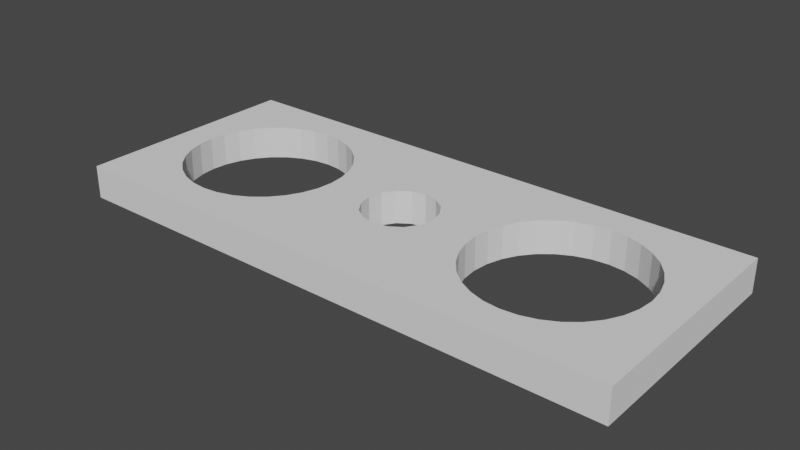 # Source: PowerButtonTest.blend  (saved by Blender 2.90.8; exported with 4.5.12 LTS)
import bpy
from mathutils import Matrix  # noqa: F401  (used for matrix-valued properties, if any)

bpy.ops.wm.read_factory_settings(use_empty=True)
scene = bpy.context.scene
scene.name = 'Scene'

# ---- collections
col_collection = bpy.data.collections.new('Collection'); scene.collection.children.link(col_collection)

# ---- world
world_world = bpy.data.worlds.new('World'); scene.world = world_world
world_world.use_nodes = True; world_world.node_tree.nodes.clear()
_N = world_world.node_tree.nodes; _L = world_world.node_tree.links
n0 = _N.new('ShaderNodeOutputWorld'); n0.name = 'World Output'; n0.location = (300, 300)
n1 = _N.new('ShaderNodeBackground'); n1.name = 'Background'; n1.location = (10, 300)
n1.inputs[0].default_value = (0.05088, 0.05088, 0.05088, 1.0)
_L.new(n1.outputs[0], n0.inputs[0])
n0.is_active_output = True
world_world.color = (0.05088, 0.05088, 0.05088)
world_world.use_sun_shadow = False
world_world.sun_shadow_jitter_overblur = 0.0

# ---- meshes
me_circle = bpy.data.meshes.new('Circle')
me_circle.from_pydata([(0.0, 0.5, 0.0), (-0.09755, 0.4904, 0.0), (-0.1913, 0.4619, 0.0), (-0.2778, 0.4157, 0.0), (-0.3536, 0.3536, 0.0), (-0.4157, 0.2778, 0.0), (-0.4619, 0.1913, 0.0), (-0.4904, 0.09755, 0.0), (-0.5, 3.775e-08, 0.0), (-0.4904, -0.09755, 0.0), (-0.4619, -0.1913, 0.0), (-0.4157, -0.2778, 0.0), (-0.3536, -0.3536, 0.0), (-0.2778, -0.4157, 0.0), (-0.1913, -0.4619, 0.0), (-0.09755, -0.4904, 0.0), (1.629e-07, -0.5, 0.0), (0.09755, -0.4904, 0.0), (0.1913, -0.4619, 0.0), (0.2778, -0.4157, 0.0), (0.3536, -0.3536, 0.0), (0.4157, -0.2778, 0.0), (0.4619, -0.1913, 0.0), (0.4904, -0.09754, 0.0), (0.5, 4.828e-07, 0.0), (0.4904, 0.09755, 0.0), (0.4619, 0.1913, 0.0), (0.4157, 0.2778, 0.0), (0.3536, 0.3536, 0.0), (0.2778, 0.4157, 0.0), (0.1913, 0.4619, 0.0), (0.09754, 0.4904, 0.0), (2.0, 0.5, 0.0), (1.902, 0.4904, 0.0), (1.809, 0.4619, 0.0), (1.722, 0.4157, 0.0), (1.646, 0.3536, 0.0), (1.584, 0.2778, 0.0), (1.538, 0.1913, 0.0), (1.51, 0.09755, 0.0), (1.5, 3.775e-08, 0.0), (1.51, -0.09755, 0.0), (1.538, -0.1913, 0.0), (1.584, -0.2778, 0.0), (1.646, -0.3536, 0.0), (1.722, -0.4157, 0.0), (1.809, -0.4619, 0.0), (1.902, -0.4904, 0.0), (2.0, -0.5, 0.0), (2.098, -0.4904, 0.0), (2.191, -0.4619, 0.0), (2.278, -0.4157, 0.0), (2.354, -0.3536, 0.0), (2.416, -0.2778, 0.0), (2.462, -0.1913, 0.0), (2.49, -0.09754, 0.0), (2.5, 4.828e-07, 0.0), (2.49, 0.09755, 0.0), (2.462, 0.1913, 0.0), (2.416, 0.2778, 0.0), (2.354, 0.3536, 0.0), (2.278, 0.4157, 0.0), (2.191, 0.4619, 0.0), (2.098, 0.4904, 0.0), (1.0, 0.22, 0.0), (0.9158, 0.2033, 0.0), (0.8444, 0.1556, 0.0), (0.7967, 0.08419, 0.0), (0.78, -9.617e-09, 0.0), (0.7967, -0.08419, 0.0), (0.8444, -0.1556, 0.0), (0.9158, -0.2033, 0.0), (1.0, -0.22, 0.0), (1.084, -0.2033, 0.0), (1.156, -0.1556, 0.0), (1.203, -0.08419, 0.0), (1.22, 2.623e-09, 0.0), (1.203, 0.08419, 0.0), (1.156, 0.1556, 0.0), (1.084, 0.2033, 0.0), (-0.7, -0.7, 0.0), (2.7, -0.7, 0.0), (-0.7, 0.7, 0.0), (2.7, 0.7, 0.0), (1.0, 0.7, 0.0), (1.0, -0.7, 0.0), (0.0, 0.5, 0.2), (-0.09755, 0.4904, 0.2), (-0.1913, 0.4619, 0.2), (-0.2778, 0.4157, 0.2), (-0.3536, 0.3536, 0.2), (-0.4157, 0.2778, 0.2), (-0.4619, 0.1913, 0.2), (-0.4904, 0.09755, 0.2), (-0.5, 3.775e-08, 0.2), (-0.4904, -0.09755, 0.2), (-0.4619, -0.1913, 0.2), (-0.4157, -0.2778, 0.2), (-0.3536, -0.3536, 0.2), (-0.2778, -0.4157, 0.2), (-0.1913, -0.4619, 0.2), (-0.09755, -0.4904, 0.2), (1.629e-07, -0.5, 0.2), (0.09755, -0.4904, 0.2), (0.1913, -0.4619, 0.2), (0.2778, -0.4157, 0.2), (0.3536, -0.3536, 0.2), (0.4157, -0.2778, 0.2), (0.4619, -0.1913, 0.2), (0.4904, -0.09754, 0.2), (0.5, 4.828e-07, 0.2), (0.4904, 0.09755, 0.2), (0.4619, 0.1913, 0.2), (0.4157, 0.2778, 0.2), (0.3536, 0.3536, 0.2), (0.2778, 0.4157, 0.2), (0.1913, 0.4619, 0.2), (0.09754, 0.4904, 0.2), (2.0, 0.5, 0.2), (1.902, 0.4904, 0.2), (1.809, 0.4619, 0.2), (1.722, 0.4157, 0.2), (1.646, 0.3536, 0.2), (1.584, 0.2778, 0.2), (1.538, 0.1913, 0.2), (1.51, 0.09755, 0.2), (1.5, 3.775e-08, 0.2), (1.51, -0.09755, 0.2), (1.538, -0.1913, 0.2), (1.584, -0.2778, 0.2), (1.646, -0.3536, 0.2), (1.722, -0.4157, 0.2), (1.809, -0.4619, 0.2), (1.902, -0.4904, 0.2), (2.0, -0.5, 0.2), (2.098, -0.4904, 0.2), (2.191, -0.4619, 0.2), (2.278, -0.4157, 0.2), (2.354, -0.3536, 0.2), (2.416, -0.2778, 0.2), (2.462, -0.1913, 0.2), (2.49, -0.09754, 0.2), (2.5, 4.828e-07, 0.2), (2.49, 0.09755, 0.2), (2.462, 0.1913, 0.2), (2.416, 0.2778, 0.2), (2.354, 0.3536, 0.2), (2.278, 0.4157, 0.2), (2.191, 0.4619, 0.2), (2.098, 0.4904, 0.2), (1.0, 0.22, 0.2), (0.9158, 0.2033, 0.2), (0.8444, 0.1556, 0.2), (0.7967, 0.08419, 0.2), (0.78, -9.617e-09, 0.2), (0.7967, -0.08419, 0.2), (0.8444, -0.1556, 0.2), (0.9158, -0.2033, 0.2), (1.0, -0.22, 0.2), (1.084, -0.2033, 0.2), (1.156, -0.1556, 0.2), (1.203, -0.08419, 0.2), (1.22, 2.623e-09, 0.2), (1.203, 0.08419, 0.2), (1.156, 0.1556, 0.2), (1.084, 0.2033, 0.2), (-0.7, -0.7, 0.2), (2.7, -0.7, 0.2), (-0.7, 0.7, 0.2), (2.7, 0.7, 0.2), (1.0, 0.7, 0.2), (1.0, -0.7, 0.2)], [], [(1, 2, 3, 4, 5, 6, 7, 8, 82, 0), (9, 10, 11, 12, 13, 14, 15, 16, 80, 8), (49, 50, 51, 52, 53, 54, 55, 56, 81, 48), (57, 58, 59, 60, 61, 62, 63, 32, 83, 56), (83, 81, 56), (80, 82, 8), (64, 65, 66, 67, 68, 69, 70, 71, 72, 21, 22, 23, 24, 25, 26, 27), (72, 73, 74, 75, 76, 77, 78, 79, 64, 37, 38, 39, 40, 41, 42, 43), (17, 18, 19, 20, 21, 72, 85, 16), (16, 85, 80), (43, 44, 45, 46, 47, 48, 81, 85, 72), (27, 28, 29, 30, 31, 0, 84, 64), (82, 84, 0), (32, 84, 83), (33, 34, 35, 36, 37, 64, 84, 32), (87, 86, 168, 94, 93, 92, 91, 90, 89, 88), (95, 94, 166, 102, 101, 100, 99, 98, 97, 96), (135, 134, 167, 142, 141, 140, 139, 138, 137, 136), (143, 142, 169, 118, 149, 148, 147, 146, 145, 144), (169, 142, 167), (166, 94, 168), (150, 113, 112, 111, 110, 109, 108, 107, 158, 157, 156, 155, 154, 153, 152, 151), (158, 129, 128, 127, 126, 125, 124, 123, 150, 165, 164, 163, 162, 161, 160, 159), (103, 102, 171, 158, 107, 106, 105, 104), (102, 166, 171), (129, 158, 171, 167, 134, 133, 132, 131, 130), (113, 150, 170, 86, 117, 116, 115, 114), (168, 86, 170), (118, 169, 170), (119, 118, 170, 150, 123, 122, 121, 120), (76, 162, 163, 77), (50, 136, 137, 51), (24, 110, 111, 25), (77, 163, 164, 78), (51, 137, 138, 52), (25, 111, 112, 26), (78, 164, 165, 79), (52, 138, 139, 53), (26, 112, 113, 27), (0, 86, 87, 1), (79, 165, 150, 64), (53, 139, 140, 54), (27, 113, 114, 28), (1, 87, 88, 2), (80, 166, 168, 82), (54, 140, 141, 55), (28, 114, 115, 29), (2, 88, 89, 3), (81, 167, 171, 85), (55, 141, 142, 56), (29, 115, 116, 30), (3, 89, 90, 4), (83, 169, 167, 81), (56, 142, 143, 57), (30, 116, 117, 31), (4, 90, 91, 5), (82, 168, 170, 84), (57, 143, 144, 58), (31, 117, 86, 0), (5, 91, 92, 6), (58, 144, 145, 59), (32, 118, 119, 33), (6, 92, 93, 7), (59, 145, 146, 60), (33, 119, 120, 34), (7, 93, 94, 8), (60, 146, 147, 61), (34, 120, 121, 35), (8, 94, 95, 9), (61, 147, 148, 62), (35, 121, 122, 36), (9, 95, 96, 10), (62, 148, 149, 63), (36, 122, 123, 37), (10, 96, 97, 11), (63, 149, 118, 32), (37, 123, 124, 38), (11, 97, 98, 12), (64, 150, 151, 65), (38, 124, 125, 39), (12, 98, 99, 13), (65, 151, 152, 66), (39, 125, 126, 40), (13, 99, 100, 14), (66, 152, 153, 67), (40, 126, 127, 41), (14, 100, 101, 15), (67, 153, 154, 68), (41, 127, 128, 42), (15, 101, 102, 16), (68, 154, 155, 69), (42, 128, 129, 43), (16, 102, 103, 17), (69, 155, 156, 70), (43, 129, 130, 44), (17, 103, 104, 18), (84, 170, 169, 83), (70, 156, 157, 71), (44, 130, 131, 45), (18, 104, 105, 19), (85, 171, 166, 80), (71, 157, 158, 72), (45, 131, 132, 46), (19, 105, 106, 20), (72, 158, 159, 73), (46, 132, 133, 47), (20, 106, 107, 21), (73, 159, 160, 74), (47, 133, 134, 48), (21, 107, 108, 22), (74, 160, 161, 75), (48, 134, 135, 49), (22, 108, 109, 23), (75, 161, 162, 76), (49, 135, 136, 50), (23, 109, 110, 24)])
_uv = me_circle.uv_layers.new(name='UVMap')
_uv.uv.foreach_set('vector', [0.0, 0.0, 0.0, 0.0, 0.0, 0.0, 0.0, 0.0, 0.0, 0.0, 0.0, 0.0, 0.0, 0.0, 0.0, 0.0, 0.0, 0.0, 0.0, 0.0, 0.0, 0.0, 0.0, 0.0, 0.0, 0.0, 0.0, 0.0, 0.0, 0.0, 0.0, 0.0, 0.0, 0.0, 0.0, 0.0, 0.0, 0.0, 0.0, 0.0, 0.0, 0.0, 0.0, 0.0, 0.0, 0.0, 0.0, 0.0, 0.0, 0.0, 0.0, 0.0, 0.0, 0.0, 0.0, 0.0, 0.0, 0.0, 0.0, 0.0, 0.0, 0.0, 0.0, 0.0, 0.0, 0.0, 0.0, 0.0, 0.0, 0.0, 0.0, 0.0, 0.0, 0.0, 0.0, 0.0, 0.0, 0.0, 0.0, 0.0, 0.0, 0.0, 0.0, 0.0, 0.0, 0.0, 0.0, 0.0, 0.0, 0.0, 0.0, 0.0, 0.0, 0.0, 0.0, 0.0, 0.0, 0.0, 0.0, 0.0, 0.0, 0.0, 0.0, 0.0, 0.0, 0.0, 0.0, 0.0, 0.0, 0.0, 0.0, 0.0, 0.0, 0.0, 0.0, 0.0, 0.0, 0.0, 0.0, 0.0, 0.0, 0.0, 0.0, 0.0, 0.0, 0.0, 0.0, 0.0, 0.0, 0.0, 0.0, 0.0, 0.0, 0.0, 0.0, 0.0, 0.0, 0.0, 0.0, 0.0, 0.0, 0.0, 0.0, 0.0, 0.0, 0.0, 0.0, 0.0, 0.0, 0.0, 0.0, 0.0, 0.0, 0.0, 0.0, 0.0, 0.0, 0.0, 0.0, 0.0, 0.0, 0.0, 0.0, 0.0, 0.0, 0.0, 0.0, 0.0, 0.0, 0.0, 0.0, 0.0, 0.0, 0.0, 0.0, 0.0, 0.0, 0.0, 0.0, 0.0, 0.0, 0.0, 0.0, 0.0, 0.0, 0.0, 0.0, 0.0, 0.0, 0.0, 0.0, 0.0, 0.0, 0.0, 0.0, 0.0, 0.0, 0.0, 0.0, 0.0, 0.0, 0.0, 0.0, 0.0, 0.0, 0.0, 0.0, 0.0, 0.0, 0.0, 0.0, 0.0, 0.0, 0.0, 0.0, 0.0, 0.0, 0.0, 0.0, 0.0, 0.0, 0.0, 0.0, 0.0, 0.0, 0.0, 0.0, 0.0, 0.0, 0.0, 0.0, 0.0, 0.0, 0.0, 0.0, 0.0, 0.0, 0.0, 0.0, 0.0, 0.0, 0.0, 0.0, 0.0, 0.0, 0.0, 0.0, 0.0, 0.0, 0.0, 0.0, 0.0, 0.0, 0.0, 0.0, 0.0, 0.0, 0.0, 0.0, 0.0, 0.0, 0.0, 0.0, 0.0, 0.0, 0.0, 0.0, 0.0, 0.0, 0.0, 0.0, 0.0, 0.0, 0.0, 0.0, 0.0, 0.0, 0.0, 0.0, 0.0, 0.0, 0.0, 0.0, 0.0, 0.0, 0.0, 0.0, 0.0, 0.0, 0.0, 0.0, 0.0, 0.0, 0.0, 0.0, 0.0, 0.0, 0.0, 0.0, 0.0, 0.0, 0.0, 0.0, 0.0, 0.0, 0.0, 0.0, 0.0, 0.0, 0.0, 0.0, 0.0, 0.0, 0.0, 0.0, 0.0, 0.0, 0.0, 0.0, 0.0, 0.0, 0.0, 0.0, 0.0, 0.0, 0.0, 0.0, 0.0, 0.0, 0.0, 0.0, 0.0, 0.0, 0.0, 0.0, 0.0, 0.0, 0.0, 0.0, 0.0, 0.0, 0.0, 0.0, 0.0, 0.0, 0.0, 0.0, 0.0, 0.0, 0.0, 0.0, 0.0, 0.0, 0.0, 0.0, 0.0, 0.0, 0.0, 0.0, 0.0, 0.0, 0.0, 0.0, 0.0, 0.0, 0.0, 0.0, 0.0, 0.0, 0.0, 0.0, 0.0, 0.0, 0.0, 0.0, 0.0, 0.0, 0.0, 0.0, 0.0, 0.0, 0.0, 0.0, 0.0, 0.0, 0.0, 0.0, 0.0, 0.0, 0.0, 0.0, 0.0, 0.0, 0.0, 0.0, 0.0, 0.0, 0.0, 0.0, 0.0, 0.0, 0.0, 0.0, 0.0, 0.0, 0.0, 0.0, 0.0, 0.0, 0.0, 0.0, 0.0, 0.0, 0.0, 0.0, 0.0, 0.0, 0.0, 0.0, 0.0, 0.0, 0.0, 0.0, 0.0, 0.0, 0.0, 0.0, 0.0, 0.0, 0.0, 0.0, 0.0, 0.0, 0.0, 0.0, 0.0, 0.0, 0.0, 0.0, 0.0, 0.0, 0.0, 0.0, 0.0, 0.0, 0.0, 0.0, 0.0, 0.0, 0.0, 0.0, 0.0, 0.0, 0.0, 0.0, 0.0, 0.0, 0.0, 0.0, 0.0, 0.0, 0.0, 0.0, 0.0, 0.0, 0.0, 0.0, 0.0, 0.0, 0.0, 0.0, 0.0, 0.0, 0.0, 0.0, 0.0, 0.0, 0.0, 0.0, 0.0, 0.0, 0.0, 0.0, 0.0, 0.0, 0.0, 0.0, 0.0, 0.0, 0.0, 0.0, 0.0, 0.0, 0.0, 0.0, 0.0, 0.0, 0.0, 0.0, 0.0, 0.0, 0.0, 0.0, 0.0, 0.0, 0.0, 0.0, 0.0, 0.0, 0.0, 0.0, 0.0, 0.0, 0.0, 0.0, 0.0, 0.0, 0.0, 0.0, 0.0, 0.0, 0.0, 0.0, 0.0, 0.0, 0.0, 0.0, 0.0, 0.0, 0.0, 0.0, 0.0, 0.0, 0.0, 0.0, 0.0, 0.0, 0.0, 0.0, 0.0, 0.0, 0.0, 0.0, 0.0, 0.0, 0.0, 0.0, 0.0, 0.0, 0.0, 0.0, 0.0, 0.0, 0.0, 0.0, 0.0, 0.0, 0.0, 0.0, 0.0, 0.0, 0.0, 0.0, 0.0, 0.0, 0.0, 0.0, 0.0, 0.0, 0.0, 0.0, 0.0, 0.0, 0.0, 0.0, 0.0, 0.0, 0.0, 0.0, 0.0, 0.0, 0.0, 0.0, 0.0, 0.0, 0.0, 0.0, 0.0, 0.0, 0.0, 0.0, 0.0, 0.0, 0.0, 0.0, 0.0, 0.0, 0.0, 0.0, 0.0, 0.0, 0.0, 0.0, 0.0, 0.0, 0.0, 0.0, 0.0, 0.0, 0.0, 0.0, 0.0, 0.0, 0.0, 0.0, 0.0, 0.0, 0.0, 0.0, 0.0, 0.0, 0.0, 0.0, 0.0, 0.0, 0.0, 0.0, 0.0, 0.0, 0.0, 0.0, 0.0, 0.0, 0.0, 0.0, 0.0, 0.0, 0.0, 0.0, 0.0, 0.0, 0.0, 0.0, 0.0, 0.0, 0.0, 0.0, 0.0, 0.0, 0.0, 0.0, 0.0, 0.0, 0.0, 0.0, 0.0, 0.0, 0.0, 0.0, 0.0, 0.0, 0.0, 0.0, 0.0, 0.0, 0.0, 0.0, 0.0, 0.0, 0.0, 0.0, 0.0, 0.0, 0.0, 0.0, 0.0, 0.0, 0.0, 0.0, 0.0, 0.0, 0.0, 0.0, 0.0, 0.0, 0.0, 0.0, 0.0, 0.0, 0.0, 0.0, 0.0, 0.0, 0.0, 0.0, 0.0, 0.0, 0.0, 0.0, 0.0, 0.0, 0.0, 0.0, 0.0, 0.0, 0.0, 0.0, 0.0, 0.0, 0.0, 0.0, 0.0, 0.0, 0.0, 0.0, 0.0, 0.0, 0.0, 0.0, 0.0, 0.0, 0.0, 0.0, 0.0, 0.0, 0.0, 0.0, 0.0, 0.0, 0.0, 0.0, 0.0, 0.0, 0.0, 0.0, 0.0, 0.0, 0.0, 0.0, 0.0, 0.0, 0.0, 0.0, 0.0, 0.0, 0.0, 0.0, 0.0, 0.0, 0.0, 0.0, 0.0, 0.0, 0.0, 0.0, 0.0, 0.0, 0.0, 0.0, 0.0, 0.0, 0.0, 0.0, 0.0, 0.0, 0.0, 0.0, 0.0, 0.0, 0.0, 0.0, 0.0, 0.0, 0.0, 0.0, 0.0, 0.0, 0.0, 0.0, 0.0, 0.0, 0.0, 0.0, 0.0, 0.0, 0.0, 0.0, 0.0, 0.0, 0.0, 0.0, 0.0, 0.0, 0.0, 0.0, 0.0, 0.0, 0.0, 0.0, 0.0, 0.0, 0.0, 0.0, 0.0, 0.0, 0.0, 0.0, 0.0, 0.0, 0.0, 0.0, 0.0, 0.0, 0.0, 0.0, 0.0, 0.0, 0.0, 0.0, 0.0, 0.0, 0.0, 0.0, 0.0, 0.0, 0.0, 0.0, 0.0, 0.0, 0.0, 0.0, 0.0, 0.0, 0.0, 0.0, 0.0, 0.0, 0.0, 0.0, 0.0, 0.0, 0.0, 0.0, 0.0, 0.0, 0.0, 0.0, 0.0, 0.0, 0.0, 0.0, 0.0, 0.0, 0.0, 0.0, 0.0, 0.0, 0.0, 0.0, 0.0, 0.0, 0.0, 0.0, 0.0, 0.0, 0.0, 0.0, 0.0, 0.0, 0.0, 0.0, 0.0, 0.0, 0.0, 0.0, 0.0, 0.0, 0.0, 0.0, 0.0, 0.0, 0.0, 0.0, 0.0, 0.0, 0.0, 0.0, 0.0, 0.0, 0.0, 0.0, 0.0, 0.0, 0.0, 0.0, 0.0, 0.0, 0.0, 0.0, 0.0, 0.0, 0.0, 0.0, 0.0, 0.0, 0.0, 0.0, 0.0, 0.0, 0.0, 0.0, 0.0, 0.0, 0.0, 0.0, 0.0, 0.0, 0.0, 0.0, 0.0, 0.0, 0.0, 0.0, 0.0, 0.0, 0.0, 0.0, 0.0, 0.0, 0.0, 0.0, 0.0, 0.0, 0.0, 0.0, 0.0, 0.0, 0.0, 0.0, 0.0, 0.0, 0.0, 0.0, 0.0, 0.0, 0.0, 0.0, 0.0, 0.0, 0.0, 0.0, 0.0, 0.0, 0.0, 0.0, 0.0, 0.0, 0.0, 0.0, 0.0, 0.0, 0.0, 0.0, 0.0, 0.0, 0.0, 0.0, 0.0, 0.0, 0.0, 0.0, 0.0, 0.0, 0.0, 0.0, 0.0, 0.0, 0.0, 0.0, 0.0, 0.0, 0.0, 0.0, 0.0, 0.0, 0.0, 0.0, 0.0, 0.0, 0.0, 0.0, 0.0, 0.0, 0.0, 0.0, 0.0, 0.0, 0.0, 0.0, 0.0, 0.0, 0.0, 0.0, 0.0, 0.0, 0.0, 0.0, 0.0, 0.0, 0.0, 0.0, 0.0, 0.0, 0.0, 0.0, 0.0, 0.0, 0.0, 0.0, 0.0, 0.0, 0.0, 0.0, 0.0, 0.0, 0.0, 0.0, 0.0, 0.0, 0.0, 0.0, 0.0, 0.0, 0.0, 0.0, 0.0, 0.0, 0.0, 0.0, 0.0, 0.0, 0.0, 0.0, 0.0, 0.0, 0.0, 0.0, 0.0, 0.0, 0.0, 0.0, 0.0, 0.0, 0.0, 0.0, 0.0, 0.0, 0.0, 0.0, 0.0, 0.0, 0.0, 0.0, 0.0, 0.0, 0.0, 0.0, 0.0, 0.0, 0.0, 0.0, 0.0, 0.0, 0.0, 0.0, 0.0, 0.0, 0.0, 0.0, 0.0, 0.0, 0.0, 0.0, 0.0, 0.0, 0.0, 0.0, 0.0, 0.0, 0.0, 0.0, 0.0, 0.0, 0.0, 0.0, 0.0, 0.0, 0.0, 0.0, 0.0, 0.0, 0.0, 0.0, 0.0, 0.0, 0.0, 0.0, 0.0, 0.0, 0.0, 0.0, 0.0, 0.0, 0.0, 0.0, 0.0, 0.0, 0.0, 0.0, 0.0, 0.0, 0.0, 0.0, 0.0, 0.0, 0.0, 0.0, 0.0, 0.0, 0.0, 0.0, 0.0, 0.0, 0.0, 0.0, 0.0, 0.0, 0.0, 0.0, 0.0, 0.0, 0.0, 0.0, 0.0, 0.0, 0.0, 0.0, 0.0, 0.0, 0.0, 0.0, 0.0, 0.0, 0.0, 0.0, 0.0, 0.0, 0.0, 0.0, 0.0, 0.0, 0.0, 0.0, 0.0, 0.0, 0.0, 0.0, 0.0])
me_circle.use_remesh_fix_poles = True
me_circle.use_remesh_preserve_attributes = False
me_circle.use_mirror_vertex_groups = False
me_circle.update()

# ---- objects
ob_circle = bpy.data.objects.new('Circle', me_circle)

# ---- transforms, parenting, visibility, modifiers, constraints
ob_circle.location = (0.0, 0.0, 0.0)
ob_circle.lineart.crease_threshold = 0.0

# ---- collection membership
col_collection.objects.link(ob_circle)

# ---- scene / render settings (as saved in the file)
scene.frame_start = 1; scene.frame_end = 250; scene.frame_set(1)
scene.render.engine = 'BLENDER_EEVEE_NEXT'
scene.cycles.use_denoising = False
scene.cycles.samples = 128
scene.cycles.sampling_pattern = 'TABULATED_SOBOL'
scene.cycles.use_adaptive_sampling = False
scene.cycles.use_light_tree = False
scene.view_settings.view_transform = 'Filmic'
bpy.context.view_layer.update()

# ---- added for rendering (the .blend has no active camera and no usable light): camera, sun
cam_auto = bpy.data.cameras.new('AutoCamera')
cam_auto.lens = 50.0
cam_auto.sensor_width = 36.0
cam_auto.clip_end = 1000.0
ob_auto_camera = bpy.data.objects.new('AutoCamera', cam_auto)
scene.collection.objects.link(ob_auto_camera)
ob_auto_camera.location = (4.40704, -4.08845, 2.82563)
ob_auto_camera.rotation_euler = (1.09748, -7.21219e-08, 0.694738)
scene.camera = ob_auto_camera
light_auto_sun = bpy.data.lights.new('AutoSun', 'SUN')
light_auto_sun.energy = 3.0
light_auto_sun.angle = 0.0523599
ob_auto_sun = bpy.data.objects.new('AutoSun', light_auto_sun)
scene.collection.objects.link(ob_auto_sun)
ob_auto_sun.rotation_euler = (0.872665, 0.174533, 0.523599)
bpy.context.view_layer.update()
